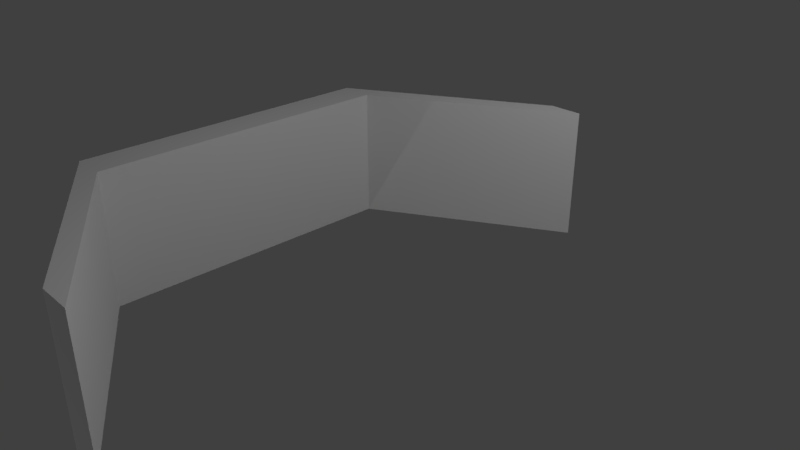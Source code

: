 # Source: wallMetalTube.blend  (saved by Blender 2.79.0; exported with 4.5.12 LTS)
import bpy
from mathutils import Matrix  # noqa: F401  (used for matrix-valued properties, if any)

bpy.ops.wm.read_factory_settings(use_empty=True)
scene = bpy.context.scene
scene.name = 'Scene'

# ---- collections
col_collection_1 = bpy.data.collections.new('Collection 1'); scene.collection.children.link(col_collection_1)

# ---- materials (node trees are filled in below, after node groups)
mat_wallmetalb1 = bpy.data.materials.new('wallMetalB1')
mat_wallmetalb1.alpha_threshold = 0.0
mat_wallmetalb1.use_transparent_shadow = False
mat_wallmetalb1.roughness = 0.5
mat_wallmetalb1.line_color = (0.0, 0.0, 0.0, 1.0)

# ---- material node trees

# ---- world
world_world = bpy.data.worlds.new('World'); scene.world = world_world
world_world.color = (0.05088, 0.05088, 0.05088)
world_world.use_sun_shadow = False
world_world.sun_shadow_jitter_overblur = 0.0
world_world.cycles.sampling_method = 'MANUAL'

# ---- cameras
cam_camera = bpy.data.cameras.new('Camera')
cam_camera.clip_end = 100.0
cam_camera.lens = 35.0
cam_camera.sensor_width = 32.0
cam_camera.sensor_height = 18.0
cam_camera.ortho_scale = 7.314
cam_camera.dof.focus_distance = 0.0
cam_camera.dof.aperture_fstop = 128.0

# ---- lights
light_lamp_001 = bpy.data.lights.new('Lamp.001', 'POINT')
light_lamp_001.transmission_factor = 0.0
light_lamp_001.cutoff_distance = 30.0
light_lamp_001.energy = 400.0
light_lamp_001.shadow_buffer_clip_start = 1.001
light_lamp_001.shadow_soft_size = 0.1
light_lamp_001.shadow_maximum_resolution = 0.006
light_lamp_001.use_absolute_resolution = True
light_lamp = bpy.data.lights.new('Lamp', 'POINT')
light_lamp.transmission_factor = 0.0
light_lamp.cutoff_distance = 30.0
light_lamp.energy = 521.0
light_lamp.shadow_buffer_clip_start = 1.001
light_lamp.shadow_soft_size = 0.1
light_lamp.shadow_maximum_resolution = 0.006
light_lamp.use_absolute_resolution = True

# ---- meshes
me_cube = bpy.data.meshes.new('Cube')
me_cube.from_pydata([(4.0, 1.0, -0.25), (4.0, -1.0, -0.25), (-4.0, -1.0, -0.25), (-4.0, 1.0, -0.25), (4.0, 1.0, 0.25), (4.0, -1.0, 0.25), (-4.0, -1.0, 0.25), (-4.0, 1.0, 0.25), (-2.279, 1.0, -3.106), (-2.279, -1.0, -3.106), (-2.279, 1.0, -2.606), (-2.279, -1.0, -2.606), (2.279, 1.0, -3.106), (2.279, -1.0, -3.106), (2.279, 1.0, -2.606), (2.279, -1.0, -2.606)], [], [(8, 9, 2, 3), (10, 7, 6, 11), (0, 4, 5, 1), (9, 11, 6, 2), (2, 6, 7, 3), (10, 8, 3, 7), (14, 12, 8, 10), (13, 15, 11, 9), (14, 10, 11, 15), (12, 13, 9, 8), (0, 1, 13, 12), (4, 14, 15, 5), (1, 5, 15, 13), (4, 0, 12, 14)])
_uv = me_cube.uv_layers.new(name='UVMap')
_uv.uv.foreach_set('vector', [1.0, 0.5, 0.0, 0.5, 0.0, -9.459e-10, 1.0, -4.773e-09, 0.5, 1.0, -4.773e-09, 1.0, 0.0001998, 0.0001999, 0.5001, 9.994e-05, 0.0, 0.0, 0.0, 1.0, -4.671e-09, 1.0, -4.817e-09, 0.0, 0.5, 0.0, 0.5, 0.0, 2.513e-08, 0.0, -4.671e-09, 0.0, 1.0, 1.0, 1.0, 2.779e-09, 0.9998, 0.0001998, 1.0, 1.0, 0.5, 1.0, 0.5, 1.0, 0.0, 1.0, -2.98e-08, 1.0, 0.75, 1.0, 0.75, 1.0, 0.5, 1.0, 0.5, 1.0, 0.75, 0.0, 0.75, 0.0, 0.5, 0.0, 0.5, 0.0, 0.75, 1.0, 0.5, 1.0, 0.5001, 9.994e-05, 0.75, 4.997e-05, 1.0, 0.75, 0.0, 0.75, 0.0, 0.5, 1.0, 0.5, 1.0, 1.0, 0.0, 1.0, 0.0, 0.75, 1.0, 0.75, 1.0, 1.0, 0.75, 1.0, 0.75, 4.997e-05, 1.0, -4.671e-09, 1.0, 0.0, 1.0, 0.0, 0.75, 0.0, 0.75, 0.0, 1.0, 1.0, 1.0, 1.0, 0.75, 1.0, 0.75, 1.0])
me_cube.materials.append(mat_wallmetalb1)
me_cube.use_remesh_preserve_volume = False
me_cube.use_remesh_preserve_attributes = False
me_cube.use_mirror_vertex_groups = False
me_cube.update()

# ---- objects
ob_lamp_001 = bpy.data.objects.new('Lamp.001', light_lamp_001)
ob_cube = bpy.data.objects.new('Cube', me_cube)
ob_lamp = bpy.data.objects.new('Lamp', light_lamp)
ob_camera = bpy.data.objects.new('Camera', cam_camera)

# ---- transforms, parenting, visibility, modifiers, constraints
ob_lamp_001.location = (-7.29, -11.67, -11.18)
ob_lamp_001.rotation_euler = (0.6503, 0.05522, 1.866)
ob_lamp_001.scale = (1.0, 1.0, 1.0)
ob_lamp_001.lock_rotations_4d = False
ob_lamp_001.empty_display_type = 'ARROWS'
ob_lamp_001.color = (0.0, 0.0, 0.0, 0.0)
ob_lamp_001.lineart.crease_threshold = 0.0
ob_cube.location = (0.0, 0.0, 0.0)
ob_cube.rotation_euler = (1.571, 0.0, 1.571)
ob_cube.lock_rotations_4d = False
ob_cube.empty_display_type = 'ARROWS'
ob_cube.lineart.crease_threshold = 0.0
ob_lamp.location = (4.076, 1.005, 5.904)
ob_lamp.rotation_euler = (0.6503, 0.05522, 1.866)
ob_lamp.lock_rotations_4d = False
ob_lamp.empty_display_type = 'ARROWS'
ob_lamp.color = (0.0, 0.0, 0.0, 0.0)
ob_lamp.lineart.crease_threshold = 0.0
ob_camera.location = (7.481, -6.508, 5.344)
ob_camera.rotation_euler = (1.109, 0.0, 0.8149)
ob_camera.lock_rotations_4d = False
ob_camera.empty_display_type = 'ARROWS'
ob_camera.color = (0.0, 0.0, 0.0, 0.0)
ob_camera.display_type = 'WIRE'
ob_camera.lineart.crease_threshold = 0.0

# ---- collection membership
col_collection_1.objects.link(ob_lamp_001)
col_collection_1.objects.link(ob_cube)
col_collection_1.objects.link(ob_lamp)
col_collection_1.objects.link(ob_camera)

# ---- scene / render settings (as saved in the file)
scene.camera = ob_camera
scene.frame_start = 1; scene.frame_end = 250; scene.frame_set(1)
scene.render.engine = 'BLENDER_EEVEE_NEXT'
scene.render.resolution_percentage = 50
scene.render.dither_intensity = 0.0
scene.cycles.use_denoising = False
scene.cycles.samples = 128
scene.cycles.sampling_pattern = 'TABULATED_SOBOL'
scene.cycles.use_adaptive_sampling = False
scene.cycles.use_light_tree = False
scene.cycles.blur_glossy = 0.0
scene.cycles.sample_clamp_indirect = 0.0
scene.view_settings.view_transform = 'Standard'
bpy.context.view_layer.update()
